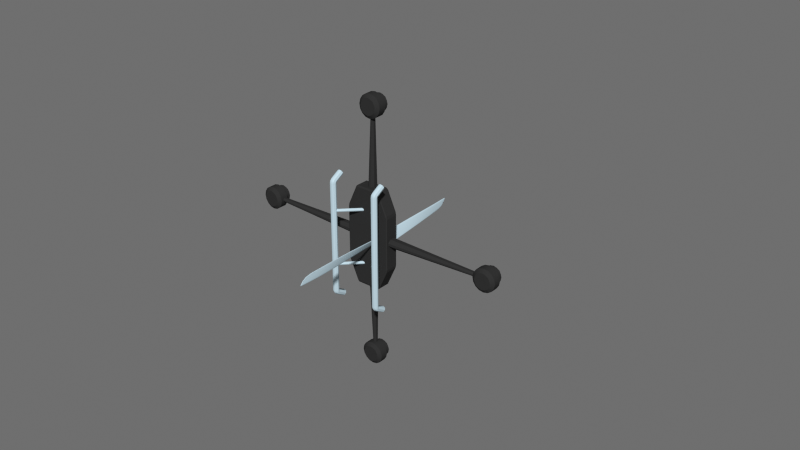 # Source: QuadCopter.blend  (saved by Blender 2.70.0; exported with 4.5.12 LTS)
import bpy
from mathutils import Matrix  # noqa: F401  (used for matrix-valued properties, if any)

bpy.ops.wm.read_factory_settings(use_empty=True)
scene = bpy.context.scene
scene.name = 'Scene'

# ---- collections
col_collection_1 = bpy.data.collections.new('Collection 1'); scene.collection.children.link(col_collection_1)

# ---- materials (node trees are filled in below, after node groups)
mat_metall = bpy.data.materials.new('Metall')
mat_metall.alpha_threshold = 0.0
mat_metall.use_transparent_shadow = False
mat_metall.diffuse_color = (0.5603, 0.7167, 0.8, 1.0)
mat_metall.specular_color = (0.8221, 0.9615, 1.0)
mat_metall.roughness = 0.5
mat_metall.line_color = (0.0, 0.0, 0.0, 1.0)
mat_plastik = bpy.data.materials.new('Plastik')
mat_plastik.alpha_threshold = 0.0
mat_plastik.use_transparent_shadow = False
mat_plastik.diffuse_color = (0.0331, 0.0331, 0.0331, 1.0)
mat_plastik.roughness = 0.5
mat_plastik.specular_intensity = 0.09281
mat_plastik.line_color = (0.0, 0.0, 0.0, 1.0)

# ---- material node trees

# ---- world
world_world = bpy.data.worlds.new('World'); scene.world = world_world
world_world.color = (0.158, 0.158, 0.158)
world_world.use_sun_shadow = False
world_world.sun_shadow_jitter_overblur = 0.0
world_world.cycles.sampling_method = 'MANUAL'
world_world.cycles.sample_map_resolution = 256

# ---- meshes
me_cylinder_018 = bpy.data.meshes.new('Cylinder.018')
me_cylinder_018.from_pydata([(0.0, 2.104, -1.464), (1.488, 1.488, 0.7313), (1.488, 1.488, -1.464), (2.104, -9.198e-08, -1.464), (-2.104, 2.509e-08, 0.7313), (1.488, -1.488, -1.464), (-1.881e-07, -2.104, -1.464), (-1.488, 1.488, 0.7313), (-1.488, -1.488, -1.464), (-2.104, 2.509e-08, -1.464), (-1.488, 1.488, -1.464), (0.0, 2.104, 0.7313), (2.104, -9.198e-08, 0.7313), (1.488, -1.488, 0.7313), (-1.881e-07, -2.104, 0.7313), (-1.488, -1.488, 0.7313), (0.0, 2.104, 0.7313), (7.451e-09, 2.015, 0.8142), (2.104, -9.198e-08, 0.7313), (2.015, -8.941e-08, 0.8142), (-1.881e-07, -2.104, 0.7313), (-1.714e-07, -2.015, 0.8142), (-1.488, 1.488, 0.7313), (-1.425, 1.425, 0.8142), (-2.104, 2.509e-08, 0.7313), (-2.015, 3.353e-08, 0.8142), (-1.425, -1.425, 0.8142), (-1.488, -1.488, 0.7313), (1.488, -1.488, 0.7313), (1.425, -1.425, 0.8142), (1.488, 1.488, 0.7313), (1.425, 1.425, 0.8142), (7.451e-09, 2.015, 0.8142), (2.015, -8.941e-08, 0.8142), (-1.714e-07, -2.015, 0.8142), (-1.425, 1.425, 0.8142), (-2.015, 3.353e-08, 0.8142), (-1.425, -1.425, 0.8142), (1.425, -1.425, 0.8142), (1.425, 1.425, 0.8142)], [], [(36, 37, 34, 38, 33, 39, 32, 35), (2, 1, 12, 3), (3, 12, 13, 5), (5, 13, 14, 6), (6, 14, 15, 8), (9, 4, 7, 10), (0, 11, 1, 2), (8, 15, 4, 9), (16, 22, 23, 17), (24, 27, 26, 25), (30, 16, 17, 31), (18, 30, 31, 19), (28, 18, 19, 29), (20, 28, 29, 21), (27, 20, 21, 26), (22, 24, 25, 23), (10, 7, 11, 0)])
me_cylinder_018.polygons.foreach_set('use_smooth', [True] * 17)
me_cylinder_018.polygons.foreach_set('material_index', [1, 1, 1, 1, 1, 1, 1, 1, 1, 1, 1, 1, 1, 1, 1, 1, 1])
me_cylinder_018.materials.append(mat_metall)
me_cylinder_018.materials.append(mat_plastik)
me_cylinder_018.use_remesh_preserve_volume = False
me_cylinder_018.use_remesh_preserve_attributes = False
me_cylinder_018.use_mirror_vertex_groups = False
me_cylinder_018.update()
me_cylinder_017 = bpy.data.meshes.new('Cylinder.017')
me_cylinder_017.from_pydata([(5.412, 0.5137, 1.041), (5.875, 0.3217, 1.041), (6.067, -0.1418, -1.241e-07), (6.067, -0.1418, 1.041), (5.875, -0.6054, -1.241e-07), (5.875, -0.6054, 1.041), (5.412, -0.7974, -1.241e-07), (5.412, -0.7974, 1.041), (4.948, -0.6054, -1.241e-07), (4.948, -0.6054, 1.041), (4.756, -0.1418, -1.241e-07), (4.756, -0.1418, 1.041), (4.948, 0.3217, 1.041), (5.875, 0.3283, 1.046), (6.067, -0.1195, 1.056), (5.875, -0.5673, 1.066), (5.412, -0.7527, 1.07), (4.948, -0.5673, 1.066), (4.756, -0.1195, 1.056), (4.948, 0.3283, 1.046), (5.875, 0.3474, 1.049), (6.067, -0.05401, 1.069), (5.875, -0.4555, 1.089), (5.412, -0.6218, 1.097), (4.948, -0.4555, 1.089), (4.756, -0.05401, 1.069), (4.948, 0.3474, 1.049), (5.875, 0.378, 1.053), (6.067, 0.05017, 1.081), (5.875, -0.2776, 1.108), (5.412, -0.4134, 1.12), (4.948, -0.2776, 1.108), (4.756, 0.05017, 1.081), (4.948, 0.378, 1.053), (5.875, 0.4177, 1.055), (6.067, 0.1859, 1.089), (5.875, -0.04584, 1.124), (5.412, -0.1418, 1.138), (4.948, -0.04584, 1.124), (4.756, 0.1859, 1.089), (4.948, 0.4177, 1.055), (5.412, 2.457, 1.145), (5.412, 2.451, 1.136), (5.875, 2.355, 1.15), (5.853, 2.366, 1.158), (6.067, 2.123, 1.184), (6.015, 2.17, 1.187), (5.875, 1.891, 1.218), (5.853, 1.975, 1.215), (5.412, 1.795, 1.233), (5.412, 1.883, 1.229), (4.948, 1.891, 1.218), (4.97, 1.975, 1.215), (4.756, 2.123, 1.184), (4.808, 2.17, 1.187), (4.948, 2.355, 1.15), (4.97, 2.366, 1.158), (5.412, 0.5137, -1.241e-07), (5.412, 0.5137, -1.041), (5.875, 0.3217, -1.241e-07), (5.875, 0.3217, -1.041), (6.067, -0.1418, -1.041), (5.875, -0.6054, -1.041), (5.412, -0.7974, -1.041), (4.948, -0.6054, -1.041), (4.756, -0.1418, -1.041), (4.948, 0.3217, -1.241e-07), (4.948, 0.3217, -1.041), (5.875, 0.3283, -1.046), (6.067, -0.1195, -1.056), (5.875, -0.5673, -1.066), (5.412, -0.7527, -1.07), (4.948, -0.5673, -1.066), (4.756, -0.1195, -1.056), (4.948, 0.3283, -1.046), (5.875, 0.3474, -1.049), (6.067, -0.05401, -1.069), (5.875, -0.4555, -1.089), (5.412, -0.6218, -1.097), (4.948, -0.4555, -1.089), (4.756, -0.05401, -1.069), (4.948, 0.3474, -1.049), (5.875, 0.378, -1.053), (6.067, 0.05017, -1.081), (5.875, -0.2776, -1.108), (5.412, -0.4134, -1.12), (4.948, -0.2776, -1.108), (4.756, 0.05017, -1.081), (4.948, 0.378, -1.053), (5.875, 0.4177, -1.055), (6.067, 0.1859, -1.089), (5.875, -0.04584, -1.124), (5.412, -0.1418, -1.138), (4.948, -0.04584, -1.124), (4.756, 0.1859, -1.089), (4.948, 0.4177, -1.055), (5.412, 2.457, -1.145), (5.412, 2.451, -1.136), (5.875, 2.355, -1.15), (5.853, 2.366, -1.158), (6.067, 2.123, -1.184), (6.015, 2.17, -1.187), (5.875, 1.891, -1.218), (5.853, 1.975, -1.215), (5.412, 1.795, -1.233), (5.412, 1.883, -1.229), (4.948, 1.891, -1.218), (4.97, 1.975, -1.215), (4.756, 2.123, -1.184), (4.808, 2.17, -1.187), (4.948, 2.355, -1.15), (4.97, 2.366, -1.158), (5.391, -0.1234, 0.4925), (1.092, 4.176, 0.4925), (5.558, 0.04276, 0.5007), (1.258, 4.342, 0.5007), (5.626, 0.1116, 0.5206), (1.327, 4.411, 0.5206), (5.558, 0.04276, 0.5406), (1.258, 4.342, 0.5406), (5.391, -0.1234, 0.5488), (1.092, 4.176, 0.5488), (5.225, -0.2895, 0.5406), (0.926, 4.01, 0.5406), (5.156, -0.3584, 0.5206), (0.8572, 3.941, 0.5206), (5.225, -0.2895, 0.5007), (0.926, 4.01, 0.5007), (5.391, -0.1234, -0.5489), (1.092, 4.176, -0.5489), (5.558, 0.04276, -0.5407), (1.258, 4.342, -0.5407), (5.626, 0.1116, -0.5207), (1.327, 4.411, -0.5207), (5.558, 0.04276, -0.5008), (1.258, 4.342, -0.5008), (5.391, -0.1234, -0.4925), (1.092, 4.176, -0.4925), (5.225, -0.2895, -0.5008), (0.926, 4.01, -0.5008), (5.156, -0.3584, -0.5207), (0.8572, 3.941, -0.5207), (5.225, -0.2895, -0.5407), (0.926, 4.01, -0.5407), (5.875, 2.355, 1.15), (5.412, 2.451, 1.136), (6.067, 2.123, 1.184), (5.875, 1.891, 1.218), (5.412, 1.795, 1.233), (4.948, 1.891, 1.218), (4.756, 2.123, 1.184), (4.948, 2.355, 1.15), (5.412, 2.457, 1.145), (5.853, 2.366, 1.158), (6.015, 2.17, 1.187), (5.853, 1.975, 1.215), (5.412, 1.883, 1.229), (4.97, 1.975, 1.215), (4.808, 2.17, 1.187), (4.97, 2.366, 1.158), (5.875, 2.355, -1.15), (5.412, 2.451, -1.136), (6.067, 2.123, -1.184), (5.875, 1.891, -1.218), (5.412, 1.795, -1.233), (4.948, 1.891, -1.218), (4.756, 2.123, -1.184), (4.948, 2.355, -1.15), (5.412, 2.457, -1.145), (5.853, 2.366, -1.158), (6.015, 2.17, -1.187), (5.853, 1.975, -1.215), (5.412, 1.883, -1.229), (4.97, 1.975, -1.215), (4.808, 2.17, -1.187), (4.97, 2.366, -1.158), (6.067, -0.1418, 1.041), (6.067, -0.1418, -1.241e-07), (5.875, -0.6054, 1.041), (5.875, -0.6054, -1.241e-07), (4.948, -0.6054, 1.041), (4.948, -0.6054, -1.241e-07), (4.756, -0.1418, 1.041), (4.756, -0.1418, -1.241e-07), (4.948, 0.3217, 1.041), (4.948, 0.3283, 1.046), (4.756, -0.1195, 1.056), (4.948, -0.5673, 1.066), (5.875, -0.5673, 1.066), (6.067, -0.1195, 1.056), (5.875, 0.3217, 1.041), (5.875, 0.3283, 1.046), (4.948, 0.3474, 1.049), (4.756, -0.05401, 1.069), (4.948, -0.4555, 1.089), (5.875, -0.4555, 1.089), (6.067, -0.05401, 1.069), (5.875, 0.3474, 1.049), (4.948, 0.378, 1.053), (4.756, 0.05017, 1.081), (4.948, -0.2776, 1.108), (5.875, -0.2776, 1.108), (6.067, 0.05017, 1.081), (5.875, 0.378, 1.053), (4.948, 0.4177, 1.055), (4.756, 0.1859, 1.089), (4.948, -0.04584, 1.124), (5.875, -0.04584, 1.124), (6.067, 0.1859, 1.089), (5.875, 0.4177, 1.055), (5.875, 2.355, 1.15), (4.948, 2.355, 1.15), (6.067, 2.123, 1.184), (5.875, 1.891, 1.218), (4.948, 1.891, 1.218), (4.756, 2.123, 1.184), (5.412, 0.5137, -1.241e-07), (5.412, 0.5137, -1.041), (5.875, 0.3217, -1.041), (5.875, 0.3217, -1.241e-07), (4.948, 0.3217, -1.041), (4.948, 0.3217, -1.241e-07), (4.948, 0.3283, -1.046), (4.756, -0.1418, -1.041), (4.756, -0.1195, -1.056), (4.948, -0.6054, -1.041), (4.948, -0.5673, -1.066), (5.875, -0.6054, -1.041), (5.875, -0.5673, -1.066), (6.067, -0.1418, -1.041), (6.067, -0.1195, -1.056), (5.875, 0.3283, -1.046), (4.948, 0.3474, -1.049), (4.756, -0.05401, -1.069), (4.948, -0.4555, -1.089), (5.875, -0.4555, -1.089), (6.067, -0.05401, -1.069), (5.875, 0.3474, -1.049), (4.948, 0.378, -1.053), (4.756, 0.05017, -1.081), (4.948, -0.2776, -1.108), (5.875, -0.2776, -1.108), (6.067, 0.05017, -1.081), (5.875, 0.378, -1.053), (4.948, 0.4177, -1.055), (4.756, 0.1859, -1.089), (4.948, -0.04584, -1.124), (5.875, -0.04584, -1.124), (6.067, 0.1859, -1.089), (5.875, 0.4177, -1.055), (5.875, 2.355, -1.15), (4.948, 2.355, -1.15), (6.067, 2.123, -1.184), (5.875, 1.891, -1.218), (4.948, 1.891, -1.218), (4.756, 2.123, -1.184), (5.412, 0.5137, 1.041), (5.412, 2.451, 1.136), (5.412, 2.451, -1.136)], [], [(2, 176, 5, 4), (179, 178, 7, 6), (6, 7, 9, 8), (181, 180, 11, 10), (57, 59, 60, 58), (12, 182, 186, 19), (11, 180, 187, 18), (9, 7, 16, 17), (7, 178, 188, 16), (5, 176, 189, 15), (3, 190, 13, 14), (19, 186, 193, 26), (18, 187, 194, 25), (17, 16, 23, 24), (16, 188, 195, 23), (15, 189, 196, 22), (14, 13, 20, 21), (26, 193, 199, 33), (25, 194, 200, 32), (24, 23, 30, 31), (23, 195, 201, 30), (22, 196, 202, 29), (21, 20, 27, 28), (35, 34, 144, 146), (33, 199, 205, 40), (32, 200, 206, 39), (31, 30, 37, 38), (30, 201, 207, 37), (29, 202, 208, 36), (28, 27, 34, 35), (40, 205, 215, 151), (39, 206, 214, 150), (38, 37, 148, 149), (37, 207, 213, 148), (36, 208, 212, 147), (152, 159, 158, 157, 156, 155, 154, 153), (43, 42, 41, 44), (45, 43, 44, 46), (47, 45, 46, 48), (49, 47, 48, 50), (51, 49, 50, 52), (53, 51, 52, 54), (55, 53, 54, 56), (42, 55, 56, 41), (66, 216, 217, 220), (67, 74, 224, 223), (65, 73, 226, 225), (64, 72, 71, 63), (63, 71, 228, 227), (62, 70, 230, 229), (61, 69, 68, 218), (74, 81, 233, 224), (73, 80, 234, 226), (72, 79, 78, 71), (71, 78, 235, 228), (70, 77, 236, 230), (69, 76, 75, 68), (81, 88, 239, 233), (80, 87, 240, 234), (79, 86, 85, 78), (78, 85, 241, 235), (77, 84, 242, 236), (76, 83, 82, 75), (90, 162, 160, 89), (88, 95, 245, 239), (87, 94, 246, 240), (86, 93, 92, 85), (85, 92, 247, 241), (84, 91, 248, 242), (83, 90, 89, 82), (95, 167, 255, 245), (94, 166, 254, 246), (93, 165, 164, 92), (92, 164, 253, 247), (91, 163, 252, 248), (168, 175, 174, 173, 172, 171, 170, 169), (98, 99, 96, 97), (100, 101, 99, 98), (102, 103, 101, 100), (104, 105, 103, 102), (106, 107, 105, 104), (108, 109, 107, 106), (110, 111, 109, 108), (97, 96, 111, 110), (57, 0, 1, 59), (219, 190, 3, 177), (256, 184, 185), (66, 184, 256, 216), (183, 182, 12, 221), (256, 185, 192), (1, 0, 191), (256, 192, 198), (191, 0, 197), (256, 198, 204), (197, 0, 203), (203, 0, 209), (256, 204, 211, 145), (209, 0, 257, 210), (219, 177, 61, 218), (2, 4, 62, 229), (179, 6, 63, 227), (6, 8, 64, 63), (181, 10, 65, 225), (217, 222, 220), (183, 221, 67, 223), (217, 232, 222), (60, 231, 58), (217, 238, 232), (231, 237, 58), (217, 244, 238), (237, 243, 58), (243, 249, 58), (217, 161, 251, 244), (249, 250, 258, 58), (112, 113, 115, 114), (114, 115, 117, 116), (116, 117, 119, 118), (118, 119, 121, 120), (120, 121, 123, 122), (122, 123, 125, 124), (115, 113, 127, 125, 123, 121, 119, 117), (126, 127, 113, 112), (124, 125, 127, 126), (112, 114, 116, 118, 120, 122, 124, 126), (128, 129, 131, 130), (130, 131, 133, 132), (132, 133, 135, 134), (134, 135, 137, 136), (136, 137, 139, 138), (138, 139, 141, 140), (131, 129, 143, 141, 139, 137, 135, 133), (142, 143, 129, 128), (140, 141, 143, 142), (128, 130, 132, 134, 136, 138, 140, 142)])
me_cylinder_017.polygons.foreach_set('use_smooth', [1, 1, 1, 1, 1, 1, 1, 1, 1, 1, 1, 1, 1, 1, 1, 1, 1, 1, 1, 1, 1, 1, 1, 1, 1, 1, 1, 1, 1, 1, 1, 1, 1, 1, 1, 0, 1, 1, 1, 1, 1, 1, 1, 1, 1, 1, 1, 1, 1, 1, 1, 1, 1, 1, 1, 1, 1, 1, 1, 1, 1, 1, 1, 1, 1, 1, 1, 1, 1, 1, 1, 1, 1, 1, 1, 0, 1, 1, 1, 1, 1, 1, 1, 1, 1, 1, 1, 1, 1, 1, 1, 1, 1, 1, 1, 1, 1, 1, 1, 1, 1, 1, 1, 1, 1, 1, 1, 1, 1, 1, 1, 1, 1, 1, 0, 0, 0, 0, 0, 0, 0, 0, 0, 0, 0, 0, 0, 0, 0, 0, 0, 0, 0, 0])
me_cylinder_017.materials.append(mat_metall)
me_cylinder_017.use_remesh_preserve_volume = False
me_cylinder_017.use_remesh_preserve_attributes = False
me_cylinder_017.use_mirror_vertex_groups = False
me_cylinder_017.update()
me_cylinder_008 = bpy.data.meshes.new('Cylinder.008')
me_cylinder_008.from_pydata([(-12.07, -0.7143, 0.6371), (-12.07, 0.6371, 0.7143), (5.585, 0.2874, 0.6832), (5.585, 0.2563, 0.7143), (5.585, -0.2874, 0.6832), (5.585, -0.2563, 0.7143), (-12.07, 0.7143, -0.2114), (-12.07, 0.2114, -0.7143), (5.585, 0.08503, 0.1396), (5.585, 0.2874, 0.3419), (5.585, -0.2874, 0.3419), (5.585, -0.08503, 0.1396), (-12.07, -0.6371, 0.7143), (-12.07, 0.7143, 0.6371), (-12.07, -0.2114, -0.7143), (-12.07, -0.7143, -0.2114)], [], [(14, 11, 10, 15), (8, 7, 6, 9), (13, 2, 9, 6), (4, 0, 15, 10), (14, 7, 8, 11), (5, 3, 1, 12), (1, 3, 2, 13), (5, 12, 0, 4)])
me_cylinder_008.materials.append(mat_plastik)
me_cylinder_008.use_remesh_preserve_volume = False
me_cylinder_008.use_remesh_preserve_attributes = False
me_cylinder_008.use_mirror_vertex_groups = False
me_cylinder_008.update()
me_cylinder_009 = bpy.data.meshes.new('Cylinder.009')
me_cylinder_009.from_pydata([(1.41, 1.411, -0.9863), (0.0002494, 1.996, -1.048), (1.41, -1.411, -0.9863), (1.994, -9.906e-08, -0.9607), (-1.41, -1.411, -1.11), (0.0002494, -1.996, -1.048), (-1.41, 1.411, -1.11), (-1.994, 3.545e-08, -1.135), (-0.0001115, 1.996, 0.7267), (-0.0001326, 1.882, 0.8319), (1.41, 1.411, 0.7267), (1.329, 1.331, 0.8319), (1.994, -9.883e-08, 0.7267), (1.88, -9.142e-08, 0.8319), (1.41, -1.411, 0.7267), (1.329, -1.331, 0.8319), (-0.0001115, -1.996, 0.7267), (-0.0001326, -1.882, 0.8319), (-1.41, -1.411, 0.7267), (-1.329, -1.331, 0.8319), (-1.994, 3.568e-08, 0.7267), (-1.88, 4.114e-08, 0.8319), (-1.41, 1.411, 0.7267), (-1.329, 1.331, 0.8319), (0.0002494, 1.996, -1.048), (0.000365, 1.377, -1.62), (0.9733, 0.9739, -1.577), (1.41, 1.411, -0.9863), (1.376, -7.314e-08, -1.559), (1.994, -9.906e-08, -0.9607), (0.9733, -0.9739, -1.577), (1.41, -1.411, -0.9863), (0.000365, -1.377, -1.62), (0.0002494, -1.996, -1.048), (-0.9726, -0.9739, -1.662), (-1.41, -1.411, -1.11), (-1.376, 3.657e-08, -1.68), (-1.994, 3.545e-08, -1.135), (-0.9726, 0.9739, -1.662), (-1.41, 1.411, -1.11), (0.000365, 1.377, -1.62), (0.9733, 0.9739, -1.577), (1.376, -7.314e-08, -1.559), (0.9733, -0.9739, -1.577), (0.000365, -1.377, -1.62), (-0.9726, -0.9739, -1.662), (-1.376, 3.657e-08, -1.68), (-0.9726, 0.9739, -1.662), (-0.0001326, 1.882, 0.8319), (1.329, 1.331, 0.8319), (1.88, -9.142e-08, 0.8319), (1.329, -1.331, 0.8319), (-0.0001326, -1.882, 0.8319), (-1.329, -1.331, 0.8319), (-1.88, 4.114e-08, 0.8319), (-1.329, 1.331, 0.8319), (1.41, 1.411, 0.7267), (-0.0001115, 1.996, 0.7267), (1.994, -9.883e-08, 0.7267), (1.41, -1.411, 0.7267), (-0.0001115, -1.996, 0.7267), (-1.41, -1.411, 0.7267), (-1.994, 3.568e-08, 0.7267), (-1.41, 1.411, 0.7267)], [], [(1, 8, 56, 0), (2, 59, 60, 5), (5, 60, 61, 4), (4, 61, 62, 7), (7, 62, 63, 6), (3, 58, 59, 2), (48, 55, 54, 53, 52, 51, 50, 49), (6, 63, 8, 1), (10, 57, 9, 11), (12, 10, 11, 13), (14, 12, 13, 15), (16, 14, 15, 17), (18, 16, 17, 19), (20, 18, 19, 21), (22, 20, 21, 23), (57, 22, 23, 9), (0, 56, 58, 3), (24, 27, 26, 25), (27, 29, 28, 26), (29, 31, 30, 28), (31, 33, 32, 30), (33, 35, 34, 32), (35, 37, 36, 34), (37, 39, 38, 36), (39, 24, 25, 38), (40, 41, 42, 43, 44, 45, 46, 47)])
me_cylinder_009.polygons.foreach_set('use_smooth', [1, 1, 1, 1, 1, 1, 0, 1, 1, 1, 1, 1, 1, 1, 1, 1, 1, 1, 1, 1, 1, 1, 1, 1, 1, 1])
me_cylinder_009.materials.append(mat_plastik)
me_cylinder_009.use_remesh_preserve_volume = False
me_cylinder_009.use_remesh_preserve_attributes = False
me_cylinder_009.use_mirror_vertex_groups = False
me_cylinder_009.update()
me_cube_002 = bpy.data.meshes.new('Cube.002')
me_cube_002.from_pydata([(-0.5713, -0.9766, -0.3317), (-0.5342, -0.9669, -0.3575), (-0.5148, -1.0, -0.3317), (-1.0, -0.5148, -0.3317), (-0.9669, -0.5342, -0.3575), (-0.9766, -0.5713, -0.3317), (-0.9766, 0.5713, -0.3317), (-0.9669, 0.5342, -0.3575), (-1.0, 0.5148, -0.3317), (-0.5713, 0.9766, -0.3317), (-0.5148, 1.0, -0.3317), (-0.5342, 0.9669, -0.3575), (0.5713, 0.9766, -0.3317), (0.5342, 0.9669, -0.3575), (0.5148, 1.0, -0.3317), (0.9766, 0.5713, -0.3317), (1.0, 0.5148, -0.3317), (0.9669, 0.5342, -0.3575), (0.9766, -0.5713, -0.3317), (0.9669, -0.5342, -0.3575), (1.0, -0.5148, -0.3317), (0.5713, -0.9766, -0.3317), (0.5148, -1.0, -0.3317), (0.5342, -0.9669, -0.3575), (-0.9459, -0.5749, 0.257), (-0.9766, -0.5148, 0.2542), (-1.0, -0.5148, 0.21), (-0.9766, -0.5713, 0.21), (-0.5749, -0.9459, 0.257), (-0.5713, -0.9766, 0.21), (-0.5148, -1.0, 0.21), (-0.5148, -0.9766, 0.2542), (-0.5148, -0.5148, 0.5892), (-0.5713, -0.5148, 0.5709), (-0.5749, -0.5749, 0.547), (-0.5148, -0.5713, 0.5709), (-0.9459, 0.5749, 0.257), (-0.9766, 0.5713, 0.21), (-1.0, 0.5148, 0.21), (-0.9766, 0.5148, 0.2542), (-0.5749, 0.5749, 0.547), (-0.5713, 0.5148, 0.5709), (-0.5148, 0.5148, 0.5892), (-0.5148, 0.5713, 0.5709), (-0.5148, 1.0, 0.21), (-0.5713, 0.9766, 0.21), (-0.5749, 0.9459, 0.257), (-0.5148, 0.9766, 0.2542), (0.5749, 0.9459, 0.257), (0.5713, 0.9766, 0.21), (0.5148, 1.0, 0.21), (0.5148, 0.9766, 0.2542), (0.5749, 0.5749, 0.547), (0.5148, 0.5713, 0.5709), (0.5148, 0.5148, 0.5892), (0.5713, 0.5148, 0.5709), (1.0, 0.5148, 0.21), (0.9766, 0.5713, 0.21), (0.9459, 0.5749, 0.257), (0.9766, 0.5148, 0.2542), (0.9459, -0.5749, 0.257), (0.9766, -0.5713, 0.21), (1.0, -0.5148, 0.21), (0.9766, -0.5148, 0.2542), (0.5749, -0.5749, 0.547), (0.5713, -0.5148, 0.5709), (0.5148, -0.5148, 0.5892), (0.5148, -0.5713, 0.5709), (0.5148, -1.0, 0.21), (0.5713, -0.9766, 0.21), (0.5749, -0.9459, 0.257), (0.5148, -0.9766, 0.2542)], [], [(0, 29, 27, 5), (69, 21, 18, 61), (36, 40, 46), (57, 15, 12, 49), (26, 38, 8, 3), (67, 35, 31, 71), (43, 53, 51, 47), (55, 65, 63, 59), (68, 30, 2, 22), (24, 28, 34), (44, 50, 14, 10), (48, 52, 58), (56, 62, 20, 16), (60, 64, 70), (33, 41, 39, 25), (66, 54, 42, 32), (45, 9, 6, 37), (0, 1, 2), (3, 4, 5), (6, 7, 8), (9, 10, 11), (12, 13, 14), (15, 16, 17), (18, 19, 20), (21, 22, 23), (24, 25, 26, 27), (28, 29, 30, 31), (32, 33, 34, 35), (36, 37, 38, 39), (40, 41, 42, 43), (44, 45, 46, 47), (48, 49, 50, 51), (52, 53, 54, 55), (56, 57, 58, 59), (60, 61, 62, 63), (64, 65, 66, 67), (68, 69, 70, 71), (33, 25, 24, 34), (27, 29, 28, 24), (31, 35, 34, 28), (45, 37, 36, 46), (39, 41, 40, 36), (43, 47, 46, 40), (57, 49, 48, 58), (51, 53, 52, 48), (55, 59, 58, 52), (69, 61, 60, 70), (63, 65, 64, 60), (67, 71, 70, 64), (4, 1, 0, 5), (2, 30, 29, 0), (26, 3, 5, 27), (32, 42, 41, 33), (38, 26, 25, 39), (44, 10, 9, 45), (11, 7, 6, 9), (8, 38, 37, 6), (42, 54, 53, 43), (50, 44, 47, 51), (56, 16, 15, 57), (17, 13, 12, 15), (14, 50, 49, 12), (54, 66, 65, 55), (62, 56, 59, 63), (68, 22, 21, 69), (23, 19, 18, 21), (20, 62, 61, 18), (66, 32, 35, 67), (30, 68, 71, 31), (7, 4, 3, 8), (22, 2, 1, 23), (10, 14, 13, 11), (16, 20, 19, 17), (1, 4, 7, 11, 13, 17, 19, 23)])
me_cube_002.materials.append(mat_plastik)
me_cube_002.use_remesh_preserve_volume = False
me_cube_002.use_remesh_preserve_attributes = False
me_cube_002.use_mirror_vertex_groups = False
me_cube_002.update()
me_cylinder_010 = bpy.data.meshes.new('Cylinder.010')
me_cylinder_010.from_pydata([(-0.3229, -0.6308, 1.6), (-0.3358, -0.635, 1.422), (-20.6, -0.4174, 2.43), (-20.71, -0.5835, 2.313), (-17.9, -0.5973, 2.249), (-17.81, -0.7667, 2.113), (-14.97, -0.8011, 2.068), (-14.91, -0.9476, 1.923), (-12.05, -0.9941, 1.879), (-12.0, -1.109, 1.723), (-9.131, -1.155, 1.674), (-9.103, -1.232, 1.506), (-6.214, -1.273, 1.455), (-6.202, -1.314, 1.281), (-3.301, -1.378, 1.059), (-3.3, -1.364, 1.237), (-0.2857, 0.4931, 2.397), (-0.2857, 0.4301, 2.398), (-3.361, 0.4824, 2.463), (-3.364, 0.5454, 2.461), (-6.442, 0.6088, 2.458), (-6.448, 0.6714, 2.451), (-9.527, 0.7586, 2.405), (-9.536, 0.8191, 2.392), (-12.61, 0.8873, 2.34), (-12.62, 0.9441, 2.317), (-15.69, 0.9712, 2.304), (-15.71, 1.023, 2.278), (-18.76, 1.011, 2.35), (-18.79, 1.059, 2.322), (-0.2953, 0.613, 2.262), (-0.292, 0.6136, 2.308), (-21.83, 1.023, 2.366), (-21.82, 1.069, 2.365), (-21.78, 1.025, 2.331), (-0.3373, -0.6045, 1.4), (-0.3373, -0.5413, 1.4), (-20.71, -0.5825, 2.283), (-20.69, -0.538, 2.249), (-3.37, 0.6609, 2.368), (-3.37, 0.6576, 2.322), (-6.454, 0.7721, 2.349), (-6.451, 0.7617, 2.304), (-9.542, 0.8973, 2.281), (-9.535, 0.8773, 2.237), (-12.63, 0.9957, 2.199), (-12.62, 0.9658, 2.159), (-15.72, 1.05, 2.153), (-15.7, 1.012, 2.116), (-18.77, 1.024, 2.16), (-18.79, 1.067, 2.196), (-17.81, -0.7634, 2.082), (-17.84, -0.7133, 2.052), (-14.91, -0.9395, 1.892), (-14.93, -0.8853, 1.867), (-12.0, -1.094, 1.693), (-12.02, -1.036, 1.673), (-9.104, -1.211, 1.479), (-9.114, -1.149, 1.466), (-6.204, -1.288, 1.256), (-6.21, -1.225, 1.249), (-3.306, -1.285, 1.034), (-3.303, -1.349, 1.036), (-21.83, 1.022, 2.396), (-21.82, 1.069, 2.381), (-21.61, 1.018, 2.507), (-21.62, 1.065, 2.477), (-1.303, -0.6042, 1.489), (-1.294, -0.5965, 1.667), (-1.311, 0.4475, 2.42), (-1.312, 0.5106, 2.418), (-1.306, -0.5107, 1.466), (-1.305, -0.5741, 1.467), (-1.318, 0.6294, 2.328), (-1.32, 0.6278, 2.282), (-2.451, -1.405, 1.0), (-2.248, -1.342, 1.034), (-2.446, -1.394, 1.178), (-2.242, -1.331, 1.211), (-2.249, 0.4635, 2.44), (-2.453, 0.4669, 2.444), (-2.251, 0.5265, 2.438), (-2.455, 0.53, 2.442), (-2.455, -1.312, 0.9759), (-2.251, -1.248, 1.01), (-2.249, -1.312, 1.011), (-2.453, -1.376, 0.9773), (-2.461, 0.6469, 2.35), (-2.257, 0.6438, 2.346), (-2.259, 0.6414, 2.301), (-2.463, 0.6444, 2.305), (0.3229, 0.6308, 1.6), (0.3358, 0.635, 1.422), (20.6, 0.4174, 2.43), (20.71, 0.5835, 2.313), (17.9, 0.5973, 2.249), (17.81, 0.7666, 2.113), (14.97, 0.8011, 2.068), (14.91, 0.9476, 1.923), (12.05, 0.9941, 1.879), (12.0, 1.109, 1.723), (9.131, 1.154, 1.674), (9.103, 1.232, 1.506), (6.214, 1.273, 1.455), (6.202, 1.314, 1.281), (3.301, 1.378, 1.059), (3.3, 1.364, 1.237), (0.2857, -0.4931, 2.397), (0.2857, -0.4301, 2.398), (3.361, -0.4824, 2.463), (3.364, -0.5455, 2.461), (6.442, -0.6088, 2.458), (6.448, -0.6714, 2.451), (9.527, -0.7586, 2.405), (9.536, -0.8191, 2.392), (12.61, -0.8874, 2.34), (12.62, -0.9441, 2.317), (15.69, -0.9712, 2.304), (15.71, -1.023, 2.278), (18.76, -1.011, 2.35), (18.79, -1.059, 2.322), (0.2953, -0.613, 2.262), (0.292, -0.6136, 2.308), (21.83, -1.023, 2.366), (21.82, -1.069, 2.365), (21.78, -1.025, 2.331), (0.3374, 0.6045, 1.4), (0.3373, 0.5413, 1.4), (20.71, 0.5825, 2.283), (20.69, 0.5379, 2.249), (3.37, -0.6609, 2.368), (3.37, -0.6576, 2.322), (6.454, -0.7721, 2.349), (6.451, -0.7617, 2.304), (9.542, -0.8973, 2.281), (9.535, -0.8773, 2.237), (12.63, -0.9957, 2.199), (12.62, -0.9659, 2.159), (15.72, -1.05, 2.153), (15.7, -1.012, 2.116), (18.77, -1.024, 2.16), (18.79, -1.067, 2.196), (17.81, 0.7633, 2.082), (17.84, 0.7133, 2.052), (14.91, 0.9395, 1.892), (14.93, 0.8853, 1.867), (12.0, 1.094, 1.693), (12.02, 1.036, 1.673), (9.104, 1.211, 1.479), (9.114, 1.149, 1.466), (6.204, 1.288, 1.256), (6.21, 1.225, 1.249), (3.306, 1.285, 1.034), (3.303, 1.349, 1.036), (21.83, -1.022, 2.396), (21.82, -1.069, 2.381), (21.61, -1.018, 2.507), (21.62, -1.065, 2.477), (1.303, 0.6042, 1.489), (1.294, 0.5965, 1.667), (1.311, -0.4475, 2.42), (1.312, -0.5106, 2.418), (1.306, 0.5107, 1.466), (1.305, 0.5741, 1.467), (1.318, -0.6294, 2.328), (1.32, -0.6278, 2.282), (2.451, 1.405, 1.0), (2.248, 1.342, 1.034), (2.446, 1.394, 1.178), (2.242, 1.331, 1.211), (2.249, -0.4635, 2.44), (2.453, -0.4669, 2.444), (2.251, -0.5265, 2.438), (2.455, -0.53, 2.442), (2.455, 1.312, 0.9759), (2.251, 1.248, 1.01), (2.249, 1.312, 1.011), (2.453, 1.376, 0.9773), (2.461, -0.6469, 2.35), (2.257, -0.6438, 2.346), (2.259, -0.6414, 2.301), (2.463, -0.6444, 2.305), (-5.96e-08, 0.21, 0.3555), (0.1485, 0.1485, 2.768), (0.1485, 0.1485, 0.3555), (0.21, -7.292e-09, 2.768), (0.21, -7.292e-09, 0.3555), (0.1485, -0.1485, 2.768), (0.1485, -0.1485, 0.3555), (-5.96e-08, -0.21, 2.768), (-5.96e-08, -0.21, 0.3555), (-0.1485, -0.1485, 2.768), (-0.1485, -0.1485, 0.3555), (-0.21, 4.393e-09, 2.768), (-0.21, 4.393e-09, 0.3555), (-0.1485, 0.1485, 2.768), (-0.1485, 0.1485, 0.3555), (-5.96e-08, 0.21, 2.768), (-5.96e-08, 0.21, 2.768), (-5.192e-08, 0.1869, 2.778), (0.1485, 0.1485, 2.768), (0.1322, 0.1322, 2.778), (0.21, -7.292e-09, 2.768), (0.1869, -6.724e-09, 2.778), (0.1485, -0.1485, 2.768), (0.1322, -0.1322, 2.778), (-5.96e-08, -0.21, 2.768), (-5.096e-08, -0.1869, 2.778), (-0.1485, -0.1485, 2.768), (-0.1322, -0.1322, 2.778), (-0.21, 4.393e-09, 2.768), (-0.1869, 5.764e-09, 2.778), (-0.1485, 0.1485, 2.768), (-0.1322, 0.1322, 2.778), (-5.192e-08, 0.1869, 2.778), (0.1322, 0.1322, 2.778), (0.1869, -6.724e-09, 2.778), (0.1322, -0.1322, 2.778), (-5.096e-08, -0.1869, 2.778), (-0.1322, -0.1322, 2.778), (-0.1869, 5.764e-09, 2.778), (-0.1322, 0.1322, 2.778), (-5.96e-08, 0.3669, 0.8563), (0.2594, 0.2594, 0.8563), (0.3669, -1.274e-08, 0.8563), (0.2594, -0.2594, 0.8563), (-5.96e-08, -0.3669, 0.8563), (-0.2594, -0.2594, 0.8563), (-0.3669, 7.674e-09, 0.8563), (-0.2594, 0.2594, 0.8563), (-5.96e-08, 0.3669, 0.5025), (0.2594, 0.2594, 0.5025), (0.3669, -1.274e-08, 0.5025), (0.2594, -0.2594, 0.5025), (-5.96e-08, -0.3669, 0.5025), (-0.2594, -0.2594, 0.5025), (-0.3669, 7.674e-09, 0.5025), (-0.2594, 0.2594, 0.5025), (-5.96e-08, 0.3669, 0.8563), (0.2594, 0.2594, 0.8563), (0.3669, -1.274e-08, 0.8563), (0.2594, -0.2594, 0.8563), (-5.96e-08, -0.3669, 0.8563), (-0.2594, -0.2594, 0.8563), (-0.3669, 7.674e-09, 0.8563), (-0.2594, 0.2594, 0.8563), (-1.14e-07, 0.8622, 2.674), (-5.96e-08, 0.913, 2.65), (0.6456, 0.6456, 2.65), (0.6097, 0.6097, 2.674), (0.913, -3.17e-08, 2.65), (0.8622, -3.08e-08, 2.674), (0.6456, -0.6456, 2.65), (0.6097, -0.6097, 2.674), (-5.96e-08, -0.913, 2.65), (-1.14e-07, -0.8622, 2.674), (-0.6456, -0.6456, 2.65), (-0.6097, -0.6097, 2.674), (-0.913, 1.91e-08, 2.65), (-0.8622, 2.174e-08, 2.674), (-0.6456, 0.6456, 2.65), (-0.6097, 0.6097, 2.674), (-5.96e-08, 0.913, 1.054), (-1.14e-07, 0.8622, 1.029), (0.6097, 0.6097, 1.029), (0.6456, 0.6456, 1.054), (0.8622, -2.536e-08, 1.029), (0.913, -3.17e-08, 1.054), (0.6097, -0.6097, 1.029), (0.6456, -0.6456, 1.054), (-1.14e-07, -0.8622, 1.029), (-5.96e-08, -0.913, 1.054), (-0.6097, -0.6097, 1.029), (-0.6456, -0.6456, 1.054), (-0.8622, 1.812e-08, 1.029), (-0.913, 1.91e-08, 1.054), (-0.6097, 0.6097, 1.029), (-0.6456, 0.6456, 1.054), (-5.96e-08, 0.913, 1.054), (0.6456, 0.6456, 1.054), (0.913, -3.17e-08, 1.054), (0.6456, -0.6456, 1.054), (-5.96e-08, -0.913, 1.054), (-0.6456, -0.6456, 1.054), (-0.913, 1.91e-08, 1.054), (-0.6456, 0.6456, 1.054), (0.6456, 0.6456, 2.65), (-5.96e-08, 0.913, 2.65), (0.913, -3.17e-08, 2.65), (0.6456, -0.6456, 2.65), (-5.96e-08, -0.913, 2.65), (-0.6456, -0.6456, 2.65), (-0.913, 1.91e-08, 2.65), (-0.6456, 0.6456, 2.65), (-1.14e-07, 0.8622, 2.674), (0.6097, 0.6097, 2.674), (0.8622, -3.08e-08, 2.674), (0.6097, -0.6097, 2.674), (-1.14e-07, -0.8622, 2.674), (-0.6097, -0.6097, 2.674), (-0.8622, 2.174e-08, 2.674), (-0.6097, 0.6097, 2.674), (-1.14e-07, 0.8622, 1.029), (0.6097, 0.6097, 1.029), (0.8622, -2.536e-08, 1.029), (0.6097, -0.6097, 1.029), (-1.14e-07, -0.8622, 1.029), (-0.6097, -0.6097, 1.029), (-0.8622, 1.812e-08, 1.029), (-0.6097, 0.6097, 1.029)], [], [(76, 67, 68, 78), (5, 3, 37, 51), (63, 3, 2, 65), (14, 13, 59, 62), (13, 11, 57, 59), (11, 9, 55, 57), (9, 7, 53, 55), (3, 63, 32, 37), (52, 38, 34, 49), (60, 58, 44, 42), (58, 56, 46, 44), (56, 54, 48, 46), (54, 52, 49, 48), (7, 5, 51, 53), (61, 60, 42, 40), (84, 71, 72, 85), (70, 16, 31, 73), (18, 20, 12, 15), (16, 17, 0, 1, 35, 36, 30, 31), (20, 22, 10, 12), (22, 24, 8, 10), (24, 26, 6, 8), (26, 28, 4, 6), (64, 66, 29, 50, 33), (29, 27, 47, 50), (27, 25, 45, 47), (25, 23, 43, 45), (23, 21, 41, 43), (21, 19, 39, 41), (67, 1, 0, 68), (4, 2, 3, 5), (6, 4, 5, 7), (8, 6, 7, 9), (10, 8, 9, 11), (12, 10, 11, 13), (15, 12, 13, 14), (28, 65, 2, 4), (32, 33, 34), (69, 17, 16, 70), (20, 18, 19, 21), (22, 20, 21, 23), (24, 22, 23, 25), (26, 24, 25, 27), (28, 26, 27, 29), (49, 34, 33, 50), (34, 38, 37, 32), (71, 36, 35, 72), (73, 31, 30, 74), (41, 39, 40, 42), (43, 41, 42, 44), (45, 43, 44, 46), (47, 45, 46, 48), (50, 47, 48, 49), (51, 37, 38, 52), (53, 51, 52, 54), (55, 53, 54, 56), (57, 55, 56, 58), (59, 57, 58, 60), (62, 59, 60, 61), (66, 64, 63, 65), (32, 63, 64, 33), (65, 28, 29, 66), (79, 69, 70, 81), (1, 67, 72, 35), (14, 75, 77, 15), (36, 71, 74, 30), (61, 83, 86, 62), (83, 61, 40, 90), (19, 82, 87, 39), (69, 79, 78, 68), (67, 76, 85, 72), (81, 70, 73, 88), (18, 80, 82, 19), (88, 73, 74, 89), (71, 84, 89, 74), (39, 87, 90, 40), (17, 69, 68, 0), (80, 18, 15, 77), (75, 86, 85, 76), (83, 90, 89, 84), (81, 88, 87, 82), (76, 78, 77, 75), (79, 81, 82, 80), (84, 85, 86, 83), (88, 89, 90, 87), (80, 77, 78, 79), (75, 14, 62, 86), (167, 158, 159, 169), (96, 94, 128, 142), (154, 94, 93, 156), (105, 104, 150, 153), (104, 102, 148, 150), (102, 100, 146, 148), (100, 98, 144, 146), (94, 154, 123, 128), (143, 129, 125, 140), (151, 149, 135, 133), (149, 147, 137, 135), (147, 145, 139, 137), (145, 143, 140, 139), (98, 96, 142, 144), (152, 151, 133, 131), (175, 162, 163, 176), (161, 107, 122, 164), (109, 111, 103, 106), (107, 108, 91, 92, 126, 127, 121, 122), (111, 113, 101, 103), (113, 115, 99, 101), (115, 117, 97, 99), (117, 119, 95, 97), (155, 157, 120, 141, 124), (120, 118, 138, 141), (118, 116, 136, 138), (116, 114, 134, 136), (114, 112, 132, 134), (112, 110, 130, 132), (158, 92, 91, 159), (95, 93, 94, 96), (97, 95, 96, 98), (99, 97, 98, 100), (101, 99, 100, 102), (103, 101, 102, 104), (106, 103, 104, 105), (119, 156, 93, 95), (123, 124, 125), (160, 108, 107, 161), (111, 109, 110, 112), (113, 111, 112, 114), (115, 113, 114, 116), (117, 115, 116, 118), (119, 117, 118, 120), (140, 125, 124, 141), (125, 129, 128, 123), (162, 127, 126, 163), (164, 122, 121, 165), (132, 130, 131, 133), (134, 132, 133, 135), (136, 134, 135, 137), (138, 136, 137, 139), (141, 138, 139, 140), (142, 128, 129, 143), (144, 142, 143, 145), (146, 144, 145, 147), (148, 146, 147, 149), (150, 148, 149, 151), (153, 150, 151, 152), (157, 155, 154, 156), (123, 154, 155, 124), (156, 119, 120, 157), (170, 160, 161, 172), (92, 158, 163, 126), (105, 166, 168, 106), (127, 162, 165, 121), (152, 174, 177, 153), (174, 152, 131, 181), (110, 173, 178, 130), (160, 170, 169, 159), (158, 167, 176, 163), (172, 161, 164, 179), (109, 171, 173, 110), (179, 164, 165, 180), (162, 175, 180, 165), (130, 178, 181, 131), (108, 160, 159, 91), (171, 109, 106, 168), (166, 177, 176, 167), (174, 181, 180, 175), (172, 179, 178, 173), (167, 169, 168, 166), (170, 172, 173, 171), (175, 176, 177, 174), (179, 180, 181, 178), (171, 168, 169, 170), (166, 105, 153, 177), (196, 195, 197, 182), (186, 185, 187, 188), (188, 187, 189, 190), (190, 189, 191, 192), (192, 191, 193, 194), (194, 193, 195, 196), (184, 183, 185, 186), (221, 220, 219, 218, 217, 216, 215, 214), (200, 198, 199, 201), (202, 200, 201, 203), (204, 202, 203, 205), (206, 204, 205, 207), (208, 206, 207, 209), (210, 208, 209, 211), (212, 210, 211, 213), (198, 212, 213, 199), (182, 197, 183, 184), (229, 222, 230, 237), (228, 229, 237, 236), (227, 228, 236, 235), (226, 227, 235, 234), (225, 226, 234, 233), (224, 225, 233, 232), (223, 224, 232, 231), (222, 223, 231, 230), (238, 245, 244, 243, 242, 241, 240, 239), (286, 288, 267, 279), (294, 301, 300, 299, 298, 297, 296, 295), (292, 293, 277, 275), (291, 292, 275, 273), (290, 291, 273, 271), (289, 290, 271, 269), (288, 289, 269, 267), (303, 304, 305, 306, 307, 308, 309, 302), (293, 287, 278, 277), (246, 249, 248, 247), (249, 251, 250, 248), (251, 253, 252, 250), (253, 255, 254, 252), (255, 257, 256, 254), (257, 259, 258, 256), (259, 261, 260, 258), (261, 246, 247, 260), (262, 265, 264, 263), (265, 280, 266, 264), (280, 281, 268, 266), (281, 282, 270, 268), (282, 283, 272, 270), (283, 284, 274, 272), (284, 285, 276, 274), (285, 262, 263, 276), (287, 286, 279, 278)])
me_cylinder_010.polygons.foreach_set('use_smooth', [True] * 226)
me_cylinder_010.polygons.foreach_set('material_index', [0, 0, 0, 0, 0, 0, 0, 0, 0, 0, 0, 0, 0, 0, 0, 0, 0, 0, 0, 0, 0, 0, 0, 0, 0, 0, 0, 0, 0, 0, 0, 0, 0, 0, 0, 0, 0, 0, 0, 0, 0, 0, 0, 0, 0, 0, 0, 0, 0, 0, 0, 0, 0, 0, 0, 0, 0, 0, 0, 0, 0, 0, 0, 0, 0, 0, 0, 0, 0, 0, 0, 0, 0, 0, 0, 0, 0, 0, 0, 0, 0, 0, 0, 0, 0, 0, 0, 0, 0, 0, 0, 0, 0, 0, 0, 0, 0, 0, 0, 0, 0, 0, 0, 0, 0, 0, 0, 0, 0, 0, 0, 0, 0, 0, 0, 0, 0, 0, 0, 0, 0, 0, 0, 0, 0, 0, 0, 0, 0, 0, 0, 0, 0, 0, 0, 0, 0, 0, 0, 0, 0, 0, 0, 0, 0, 0, 0, 0, 0, 0, 0, 0, 0, 0, 0, 0, 0, 0, 0, 0, 0, 0, 0, 0, 0, 0, 0, 0, 0, 0, 0, 0, 0, 0, 0, 0, 0, 0, 0, 0, 0, 0, 0, 0, 0, 0, 0, 0, 0, 0, 0, 0, 0, 0, 0, 0, 0, 0, 0, 0, 1, 1, 1, 1, 1, 1, 1, 1, 1, 1, 1, 1, 1, 1, 1, 1, 1, 1, 1, 1, 1, 1, 1, 1, 1, 1])
me_cylinder_010.materials.append(mat_metall)
me_cylinder_010.materials.append(mat_plastik)
me_cylinder_010.use_remesh_preserve_volume = False
me_cylinder_010.use_remesh_preserve_attributes = False
me_cylinder_010.use_mirror_vertex_groups = False
me_cylinder_010.update()
arm_armature = bpy.data.armatures.new('Armature')  # bones are not reproduced

# ---- objects
ob_armature = bpy.data.objects.new('Armature', arm_armature)
ob_cylinder_017 = bpy.data.objects.new('Cylinder.017', me_cylinder_018)
ob_cylinder_016 = bpy.data.objects.new('Cylinder.016', me_cylinder_018)
ob_cylinder_015 = bpy.data.objects.new('Cylinder.015', me_cylinder_018)
ob_cylinder_014 = bpy.data.objects.new('Cylinder.014', me_cylinder_018)
ob_cylinder_013 = bpy.data.objects.new('Cylinder.013', me_cylinder_017)
ob_cylinder_011 = bpy.data.objects.new('Cylinder.011', me_cylinder_008)
ob_cylinder_010 = bpy.data.objects.new('Cylinder.010', me_cylinder_009)
ob_cylinder_006 = bpy.data.objects.new('Cylinder.006', me_cylinder_008)
ob_cylinder_004 = bpy.data.objects.new('Cylinder.004', me_cylinder_008)
ob_cylinder_012 = bpy.data.objects.new('Cylinder.012', me_cylinder_017)
ob_cube = bpy.data.objects.new('Cube', me_cube_002)
ob_cylinder_002 = bpy.data.objects.new('Cylinder.002', me_cylinder_009)
ob_cylinder_001 = bpy.data.objects.new('Cylinder.001', me_cylinder_008)
ob_cylinder_009 = bpy.data.objects.new('Cylinder.009', me_cylinder_010)
ob_cylinder_000 = bpy.data.objects.new('Cylinder.000', me_cylinder_010)
ob_cylinder_008 = bpy.data.objects.new('Cylinder.008', me_cylinder_010)
ob_cylinder_005 = bpy.data.objects.new('Cylinder.005', me_cylinder_010)
ob_cylinder_007 = bpy.data.objects.new('Cylinder.007', me_cylinder_009)
ob_cylinder_003 = bpy.data.objects.new('Cylinder.003', me_cylinder_009)

# ---- transforms, parenting, visibility, modifiers, constraints
ob_armature.location = (0.0, 0.0, 0.7692)
ob_armature.lineart.crease_threshold = 0.0
ob_cylinder_017.parent = ob_armature
ob_cylinder_017.matrix_parent_inverse = Matrix(((1.0, 0.0, 0.0, -0.0), (0.0, 7.55e-08, 1.0, -1.769), (0.0, -1.0, 7.55e-08, -5.808e-08), (0.0, 0.0, 0.0, 1.0)))
ob_cylinder_017.location = (-1.907e-06, -3.342, 0.9564)
ob_cylinder_017.rotation_euler = (4.215e-08, 1.746e-08, 11.0)
ob_cylinder_017.scale = (0.1213, 0.1213, 0.1213)
ob_cylinder_017.lineart.crease_threshold = 0.0
_m = ob_cylinder_017.modifiers.new('Subsurf', 'SUBSURF')
_m.uv_smooth = 'PRESERVE_CORNERS'
_m.quality = 1
_m.render_levels = 1
_m.show_only_control_edges = False
ob_cylinder_016.parent = ob_armature
ob_cylinder_016.matrix_parent_inverse = Matrix(((1.0, 0.0, 0.0, -0.0), (0.0, 7.55e-08, 1.0, -1.769), (0.0, -1.0, 7.55e-08, -5.808e-08), (0.0, 0.0, 0.0, 1.0)))
ob_cylinder_016.location = (-3.342, 1.669e-06, 0.9564)
ob_cylinder_016.rotation_euler = (4.215e-08, 1.746e-08, 9.425)
ob_cylinder_016.scale = (0.1213, 0.1213, 0.1213)
ob_cylinder_016.lineart.crease_threshold = 0.0
_m = ob_cylinder_016.modifiers.new('Subsurf', 'SUBSURF')
_m.uv_smooth = 'PRESERVE_CORNERS'
_m.quality = 1
_m.render_levels = 1
_m.show_only_control_edges = False
ob_cylinder_015.parent = ob_armature
ob_cylinder_015.matrix_parent_inverse = Matrix(((1.0, 0.0, 0.0, -0.0), (0.0, 7.55e-08, 1.0, -1.769), (0.0, -1.0, 7.55e-08, -5.808e-08), (0.0, 0.0, 0.0, 1.0)))
ob_cylinder_015.location = (1.431e-06, 3.342, 0.9564)
ob_cylinder_015.rotation_euler = (4.215e-08, 1.746e-08, 7.854)
ob_cylinder_015.scale = (0.1213, 0.1213, 0.1213)
ob_cylinder_015.lineart.crease_threshold = 0.0
_m = ob_cylinder_015.modifiers.new('Subsurf', 'SUBSURF')
_m.uv_smooth = 'PRESERVE_CORNERS'
_m.quality = 1
_m.render_levels = 1
_m.show_only_control_edges = False
ob_cylinder_014.parent = ob_armature
ob_cylinder_014.matrix_parent_inverse = Matrix(((1.0, 0.0, 0.0, -0.0), (0.0, 7.55e-08, 1.0, -1.769), (0.0, -1.0, 7.55e-08, -5.808e-08), (0.0, 0.0, 0.0, 1.0)))
ob_cylinder_014.location = (3.342, -1.192e-06, 0.9564)
ob_cylinder_014.rotation_euler = (4.215e-08, 1.746e-08, 6.283)
ob_cylinder_014.scale = (0.1213, 0.1213, 0.1213)
ob_cylinder_014.lineart.crease_threshold = 0.0
_m = ob_cylinder_014.modifiers.new('Subsurf', 'SUBSURF')
_m.uv_smooth = 'PRESERVE_CORNERS'
_m.quality = 1
_m.render_levels = 1
_m.show_only_control_edges = False
ob_cylinder_013.parent = ob_armature
ob_cylinder_013.matrix_parent_inverse = Matrix(((1.0, 0.0, 0.0, -0.0), (0.0, 7.55e-08, 1.0, -1.769), (0.0, -1.0, 7.55e-08, -5.808e-08), (0.0, 0.0, 0.0, 1.0)))
ob_cylinder_013.location = (-2.313e-07, -2.313e-07, 0.09696)
ob_cylinder_013.rotation_euler = (1.571, 2.22e-16, 3.142)
ob_cylinder_013.scale = (0.1175, 0.1175, 1.385)
ob_cylinder_013.lineart.crease_threshold = 0.0
ob_cylinder_011.parent = ob_armature
ob_cylinder_011.matrix_parent_inverse = Matrix(((1.0, 0.0, 0.0, -0.0), (0.0, 7.55e-08, 1.0, -1.769), (0.0, -1.0, 7.55e-08, -5.808e-08), (0.0, 0.0, 0.0, 1.0)))
ob_cylinder_011.location = (2.17, -5.96e-07, 0.7134)
ob_cylinder_011.rotation_euler = (4.215e-08, 1.746e-08, 6.283)
ob_cylinder_011.scale = (0.1698, 0.1698, 0.1698)
ob_cylinder_011.lineart.crease_threshold = 0.0
ob_cylinder_010.parent = ob_armature
ob_cylinder_010.matrix_parent_inverse = Matrix(((1.0, 0.0, 0.0, -0.0), (0.0, 7.55e-08, 1.0, -1.769), (0.0, -1.0, 7.55e-08, -5.808e-08), (0.0, 0.0, 0.0, 1.0)))
ob_cylinder_010.location = (3.342, -9.537e-07, 0.8017)
ob_cylinder_010.rotation_euler = (4.215e-08, 1.746e-08, 6.283)
ob_cylinder_010.scale = (0.1698, 0.1698, 0.1143)
ob_cylinder_010.lineart.crease_threshold = 0.0
_m = ob_cylinder_010.modifiers.new('Subsurf', 'SUBSURF')
_m.uv_smooth = 'PRESERVE_CORNERS'
_m.quality = 1
_m.render_levels = 1
_m.show_only_control_edges = False
ob_cylinder_006.parent = ob_armature
ob_cylinder_006.matrix_parent_inverse = Matrix(((1.0, 0.0, 0.0, -0.0), (0.0, 7.55e-08, 1.0, -1.769), (0.0, -1.0, 7.55e-08, -5.808e-08), (0.0, 0.0, 0.0, 1.0)))
ob_cylinder_006.location = (-2.17, 8.345e-07, 0.7134)
ob_cylinder_006.rotation_euler = (-4.215e-08, -1.746e-08, 9.425)
ob_cylinder_006.scale = (0.1698, 0.1698, 0.1698)
ob_cylinder_006.lineart.crease_threshold = 0.0
ob_cylinder_004.parent = ob_armature
ob_cylinder_004.matrix_parent_inverse = Matrix(((1.0, 0.0, 0.0, -0.0), (0.0, 7.55e-08, 1.0, -1.769), (0.0, -1.0, 7.55e-08, -5.808e-08), (0.0, 0.0, 0.0, 1.0)))
ob_cylinder_004.location = (8.345e-07, 2.17, 0.7134)
ob_cylinder_004.rotation_euler = (1.746e-08, -4.215e-08, 7.854)
ob_cylinder_004.scale = (0.1698, 0.1698, 0.1698)
ob_cylinder_004.lineart.crease_threshold = 0.0
ob_cylinder_012.parent = ob_armature
ob_cylinder_012.matrix_parent_inverse = Matrix(((1.0, 0.0, 0.0, -0.0), (0.0, 7.55e-08, 1.0, -1.769), (0.0, -1.0, 7.55e-08, -5.808e-08), (0.0, 0.0, 0.0, 1.0)))
ob_cylinder_012.location = (-2.313e-07, -2.313e-07, 0.09696)
ob_cylinder_012.rotation_euler = (1.571, 2.22e-16, 2.22e-16)
ob_cylinder_012.scale = (0.1175, 0.1175, 1.385)
ob_cylinder_012.lineart.crease_threshold = 0.0
ob_cube.parent = ob_armature
ob_cube.matrix_parent_inverse = Matrix(((1.0, 0.0, 0.0, -0.0), (0.0, 7.55e-08, 1.0, -1.769), (0.0, -1.0, 7.55e-08, -5.808e-08), (0.0, 0.0, 0.0, 1.0)))
ob_cube.location = (0.0, 0.0, 0.7692)
ob_cube.scale = (0.5984, 1.318, 0.5984)
ob_cube.lineart.crease_threshold = 0.0
ob_cylinder_002.parent = ob_armature
ob_cylinder_002.matrix_parent_inverse = Matrix(((1.0, 0.0, 0.0, -0.0), (0.0, 7.55e-08, 1.0, -1.769), (0.0, -1.0, 7.55e-08, -5.808e-08), (0.0, 0.0, 0.0, 1.0)))
ob_cylinder_002.location = (-7.153e-07, -3.342, 0.8017)
ob_cylinder_002.rotation_euler = (-1.746e-08, 4.215e-08, 4.712)
ob_cylinder_002.scale = (0.1698, 0.1698, 0.1143)
ob_cylinder_002.lineart.crease_threshold = 0.0
_m = ob_cylinder_002.modifiers.new('Subsurf', 'SUBSURF')
_m.uv_smooth = 'PRESERVE_CORNERS'
_m.quality = 1
_m.render_levels = 1
_m.show_only_control_edges = False
ob_cylinder_001.parent = ob_armature
ob_cylinder_001.matrix_parent_inverse = Matrix(((1.0, 0.0, 0.0, -0.0), (0.0, 7.55e-08, 1.0, -1.769), (0.0, -1.0, 7.55e-08, -5.808e-08), (0.0, 0.0, 0.0, 1.0)))
ob_cylinder_001.location = (-5.96e-07, -2.17, 0.7134)
ob_cylinder_001.rotation_euler = (-1.746e-08, 4.215e-08, 4.712)
ob_cylinder_001.scale = (0.1698, 0.1698, 0.1698)
ob_cylinder_001.lineart.crease_threshold = 0.0
ob_cylinder_009.parent = ob_armature
ob_cylinder_009.matrix_parent_inverse = Matrix(((-1.49e-07, -2.489e-07, -1.0, 1.456), (1.0, -3.115e-14, -1.629e-07, -4.442), (0.0, -1.0, 2.489e-07, -1.479e-06), (0.0, 0.0, 0.0, 1.0)))
ob_cylinder_009.location = (3.342, -1.192e-06, 0.9564)
ob_cylinder_009.rotation_euler = (4.215e-08, 1.746e-08, 6.517e-07)
ob_cylinder_009.scale = (0.1213, 0.1213, 0.1213)
ob_cylinder_009.lineart.crease_threshold = 0.0
_m = ob_cylinder_009.modifiers.new('Subsurf', 'SUBSURF')
_m.uv_smooth = 'PRESERVE_CORNERS'
_m.quality = 1
_m.render_levels = 1
_m.show_only_control_edges = False
ob_cylinder_000.parent = ob_armature
ob_cylinder_000.matrix_parent_inverse = Matrix(((1.947e-07, -8.941e-08, -1.0, 1.456), (-1.358e-07, 1.0, -1.026e-07, -4.442), (1.0, 1.358e-07, 1.947e-07, -2.168e-06), (0.0, 0.0, 0.0, 1.0)))
ob_cylinder_000.location = (1.431e-06, 3.342, 0.9564)
ob_cylinder_000.rotation_euler = (1.746e-08, -4.215e-08, 1.571)
ob_cylinder_000.scale = (0.1213, 0.1213, 0.1213)
ob_cylinder_000.lineart.crease_threshold = 0.0
_m = ob_cylinder_000.modifiers.new('Subsurf', 'SUBSURF')
_m.uv_smooth = 'PRESERVE_CORNERS'
_m.quality = 1
_m.render_levels = 1
_m.show_only_control_edges = False
ob_cylinder_008.parent = ob_armature
ob_cylinder_008.matrix_parent_inverse = Matrix(((-5.96e-08, 9.717e-08, -1.0, 1.456), (-1.0, 2.167e-07, 6.539e-08, -4.442), (2.167e-07, 1.0, 9.717e-08, -1.162e-06), (0.0, 0.0, 0.0, 1.0)))
ob_cylinder_008.location = (-3.342, 1.431e-06, 0.9564)
ob_cylinder_008.rotation_euler = (-4.215e-08, -1.746e-08, -3.142)
ob_cylinder_008.scale = (0.1213, 0.1213, 0.1213)
ob_cylinder_008.lineart.crease_threshold = 0.0
_m = ob_cylinder_008.modifiers.new('Subsurf', 'SUBSURF')
_m.uv_smooth = 'PRESERVE_CORNERS'
_m.quality = 1
_m.render_levels = 1
_m.show_only_control_edges = False
ob_cylinder_005.parent = ob_armature
ob_cylinder_005.matrix_parent_inverse = Matrix(((2.706e-07, 1.192e-07, -1.0, 1.456), (-5.26e-07, -1.0, -1.142e-07, -4.442), (-1.0, 5.26e-07, -2.706e-07, 2.443e-07), (0.0, 0.0, 0.0, 1.0)))
ob_cylinder_005.location = (-4.768e-07, -3.342, 0.9564)
ob_cylinder_005.rotation_euler = (-1.746e-08, 4.215e-08, -1.571)
ob_cylinder_005.scale = (0.1213, 0.1213, 0.1213)
ob_cylinder_005.lineart.crease_threshold = 0.0
_m = ob_cylinder_005.modifiers.new('Subsurf', 'SUBSURF')
_m.uv_smooth = 'PRESERVE_CORNERS'
_m.quality = 1
_m.render_levels = 1
_m.show_only_control_edges = False
ob_cylinder_007.parent = ob_armature
ob_cylinder_007.matrix_parent_inverse = Matrix(((1.0, 0.0, 0.0, -0.0), (0.0, 7.55e-08, 1.0, -1.769), (0.0, -1.0, 7.55e-08, -5.808e-08), (0.0, 0.0, 0.0, 1.0)))
ob_cylinder_007.location = (-3.342, 1.669e-06, 0.8017)
ob_cylinder_007.rotation_euler = (-4.215e-08, -1.746e-08, -3.142)
ob_cylinder_007.scale = (0.1698, 0.1698, 0.1143)
ob_cylinder_007.lineart.crease_threshold = 0.0
_m = ob_cylinder_007.modifiers.new('Subsurf', 'SUBSURF')
_m.uv_smooth = 'PRESERVE_CORNERS'
_m.quality = 1
_m.render_levels = 1
_m.show_only_control_edges = False
ob_cylinder_003.parent = ob_armature
ob_cylinder_003.matrix_parent_inverse = Matrix(((1.0, 0.0, 0.0, -0.0), (0.0, 7.55e-08, 1.0, -1.769), (0.0, -1.0, 7.55e-08, -5.808e-08), (0.0, 0.0, 0.0, 1.0)))
ob_cylinder_003.location = (1.431e-06, 3.342, 0.8017)
ob_cylinder_003.rotation_euler = (1.746e-08, -4.215e-08, 1.571)
ob_cylinder_003.scale = (0.1698, 0.1698, 0.1143)
ob_cylinder_003.lineart.crease_threshold = 0.0
_m = ob_cylinder_003.modifiers.new('Subsurf', 'SUBSURF')
_m.uv_smooth = 'PRESERVE_CORNERS'
_m.quality = 1
_m.render_levels = 1
_m.show_only_control_edges = False

# ---- collection membership
col_collection_1.objects.link(ob_armature)
col_collection_1.objects.link(ob_cylinder_017)
col_collection_1.objects.link(ob_cylinder_016)
col_collection_1.objects.link(ob_cylinder_015)
col_collection_1.objects.link(ob_cylinder_014)
col_collection_1.objects.link(ob_cylinder_013)
col_collection_1.objects.link(ob_cylinder_011)
col_collection_1.objects.link(ob_cylinder_010)
col_collection_1.objects.link(ob_cylinder_006)
col_collection_1.objects.link(ob_cylinder_004)
col_collection_1.objects.link(ob_cylinder_012)
col_collection_1.objects.link(ob_cube)
col_collection_1.objects.link(ob_cylinder_002)
col_collection_1.objects.link(ob_cylinder_001)
col_collection_1.objects.link(ob_cylinder_009)
col_collection_1.objects.link(ob_cylinder_000)
col_collection_1.objects.link(ob_cylinder_008)
col_collection_1.objects.link(ob_cylinder_005)
col_collection_1.objects.link(ob_cylinder_007)
col_collection_1.objects.link(ob_cylinder_003)

# ---- scene / render settings (as saved in the file)
scene.frame_start = 1; scene.frame_end = 9; scene.frame_set(1)
scene.render.engine = 'BLENDER_EEVEE_NEXT'
scene.render.image_settings.file_format = 'JPEG'
scene.render.image_settings.color_mode = 'RGB'
scene.render.image_settings.quality = 100
scene.render.resolution_percentage = 75
scene.render.use_compositing = False
scene.render.use_sequencer = False
scene.render.use_simplify = True
scene.render.simplify_subdivision = 1
scene.render.simplify_subdivision_render = 1
scene.cycles.use_denoising = False
scene.cycles.samples = 10
scene.cycles.sampling_pattern = 'TABULATED_SOBOL'
scene.cycles.light_sampling_threshold = 0.0
scene.cycles.use_adaptive_sampling = False
scene.cycles.use_light_tree = False
scene.cycles.blur_glossy = 0.0
scene.cycles.volume_bounces = 1
scene.cycles.pixel_filter_type = 'GAUSSIAN'
scene.cycles.sample_clamp_indirect = 0.0
scene.view_settings.view_transform = 'Standard'
bpy.context.view_layer.update()

# ---- added for rendering (the .blend has no active camera and no usable light): camera, sun
cam_auto = bpy.data.cameras.new('AutoCamera')
cam_auto.lens = 50.0
cam_auto.sensor_width = 36.0
cam_auto.clip_end = 1000.0
ob_auto_camera = bpy.data.objects.new('AutoCamera', cam_auto)
scene.collection.objects.link(ob_auto_camera)
ob_auto_camera.location = (15.718, -18.8616, 13.2227)
ob_auto_camera.rotation_euler = (1.09748, -7.21219e-08, 0.694738)
scene.camera = ob_auto_camera
light_auto_sun = bpy.data.lights.new('AutoSun', 'SUN')
light_auto_sun.energy = 3.0
light_auto_sun.angle = 0.0523599
ob_auto_sun = bpy.data.objects.new('AutoSun', light_auto_sun)
scene.collection.objects.link(ob_auto_sun)
ob_auto_sun.rotation_euler = (0.872665, 0.174533, 0.523599)
bpy.context.view_layer.update()
